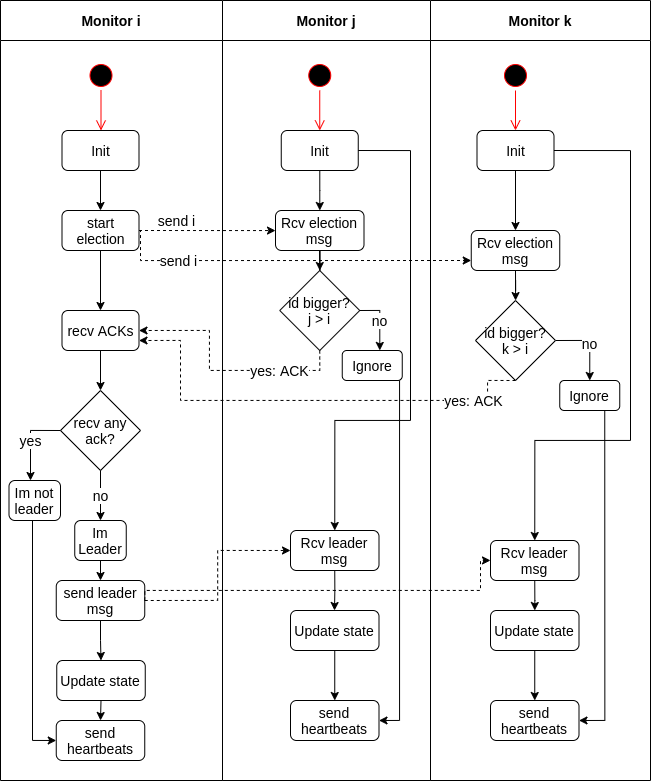

The diagram above was exported from draw.io. Its source (the exported page's mxGraphModel, read from the mxfile embedded in the PNG):
<mxGraphModel dx="942" dy="509" grid="1" gridSize="10" guides="1" tooltips="1" connect="1" arrows="1" fold="1" page="1" pageScale="1" pageWidth="827" pageHeight="1169" math="0" shadow="0">
  <root>
    <mxCell id="0" />
    <mxCell id="1" parent="0" />
    <mxCell id="2" value="Monitor i" style="swimlane;fontSize=14;startSize=40;" vertex="1" parent="1">
      <mxGeometry x="1720" y="390" width="222" height="780" as="geometry" />
    </mxCell>
    <mxCell id="3" value="" style="ellipse;html=1;shape=startState;fillColor=#000000;strokeColor=#ff0000;fontSize=14;" vertex="1" parent="2">
      <mxGeometry x="85.5" y="60" width="30" height="30" as="geometry" />
    </mxCell>
    <mxCell id="4" value="" style="edgeStyle=orthogonalEdgeStyle;html=1;verticalAlign=bottom;endArrow=open;endSize=8;strokeColor=#ff0000;fontSize=14;" edge="1" parent="2" source="3">
      <mxGeometry relative="1" as="geometry">
        <mxPoint x="100.5" y="130" as="targetPoint" />
      </mxGeometry>
    </mxCell>
    <mxCell id="5" style="edgeStyle=orthogonalEdgeStyle;rounded=0;orthogonalLoop=1;jettySize=auto;html=1;exitX=0.5;exitY=1;exitDx=0;exitDy=0;fontSize=14;" edge="1" parent="2" source="6" target="8">
      <mxGeometry relative="1" as="geometry" />
    </mxCell>
    <mxCell id="6" value="Init" style="rounded=1;whiteSpace=wrap;html=1;fontSize=14;" vertex="1" parent="2">
      <mxGeometry x="61.5" y="130" width="77" height="40" as="geometry" />
    </mxCell>
    <mxCell id="7" style="edgeStyle=orthogonalEdgeStyle;rounded=0;orthogonalLoop=1;jettySize=auto;html=1;entryX=0.5;entryY=0;entryDx=0;entryDy=0;fontSize=14;" edge="1" parent="2" source="8" target="10">
      <mxGeometry relative="1" as="geometry" />
    </mxCell>
    <mxCell id="8" value="start election" style="rounded=1;whiteSpace=wrap;html=1;fontSize=14;" vertex="1" parent="2">
      <mxGeometry x="61.5" y="210" width="77" height="40" as="geometry" />
    </mxCell>
    <mxCell id="9" style="edgeStyle=orthogonalEdgeStyle;rounded=0;orthogonalLoop=1;jettySize=auto;html=1;exitX=0.5;exitY=1;exitDx=0;exitDy=0;entryX=0.5;entryY=0;entryDx=0;entryDy=0;fontSize=14;" edge="1" parent="2" source="10" target="11">
      <mxGeometry relative="1" as="geometry" />
    </mxCell>
    <mxCell id="10" value="recv ACKs" style="rounded=1;whiteSpace=wrap;html=1;fontSize=14;" vertex="1" parent="2">
      <mxGeometry x="61.5" y="310" width="77" height="40" as="geometry" />
    </mxCell>
    <mxCell id="11" value="recv any ack?" style="rhombus;whiteSpace=wrap;html=1;fontSize=14;" vertex="1" parent="2">
      <mxGeometry x="60" y="390" width="80" height="80" as="geometry" />
    </mxCell>
    <mxCell id="12" style="edgeStyle=orthogonalEdgeStyle;rounded=0;orthogonalLoop=1;jettySize=auto;html=1;exitX=0.5;exitY=1;exitDx=0;exitDy=0;entryX=0;entryY=0.5;entryDx=0;entryDy=0;fontSize=14;" edge="1" parent="2" source="13" target="17">
      <mxGeometry relative="1" as="geometry">
        <Array as="points">
          <mxPoint x="32" y="520" />
          <mxPoint x="32" y="740" />
        </Array>
      </mxGeometry>
    </mxCell>
    <mxCell id="13" value="Im not leader" style="rounded=1;whiteSpace=wrap;html=1;fontSize=14;" vertex="1" parent="2">
      <mxGeometry x="8.5" y="480" width="51.5" height="40" as="geometry" />
    </mxCell>
    <mxCell id="14" value="Im&lt;br&gt;Leader" style="rounded=1;whiteSpace=wrap;html=1;fontSize=14;" vertex="1" parent="2">
      <mxGeometry x="74.25" y="520" width="51.5" height="40" as="geometry" />
    </mxCell>
    <mxCell id="15" style="edgeStyle=orthogonalEdgeStyle;rounded=0;orthogonalLoop=1;jettySize=auto;html=1;exitX=0.5;exitY=1;exitDx=0;exitDy=0;entryX=0.5;entryY=0;entryDx=0;entryDy=0;fontSize=14;" edge="1" parent="2" source="16" target="17">
      <mxGeometry relative="1" as="geometry" />
    </mxCell>
    <mxCell id="16" value="Update state" style="rounded=1;whiteSpace=wrap;html=1;fontSize=14;" vertex="1" parent="2">
      <mxGeometry x="56.25" y="660" width="88.5" height="40" as="geometry" />
    </mxCell>
    <mxCell id="17" value="send heartbeats" style="rounded=1;whiteSpace=wrap;html=1;fontSize=14;" vertex="1" parent="2">
      <mxGeometry x="55.75" y="720" width="88.5" height="40" as="geometry" />
    </mxCell>
    <mxCell id="18" style="edgeStyle=orthogonalEdgeStyle;rounded=0;orthogonalLoop=1;jettySize=auto;html=1;exitX=0.5;exitY=1;exitDx=0;exitDy=0;entryX=0.5;entryY=0;entryDx=0;entryDy=0;fontSize=14;" edge="1" parent="2" source="19" target="16">
      <mxGeometry relative="1" as="geometry" />
    </mxCell>
    <mxCell id="19" value="send leader msg" style="rounded=1;whiteSpace=wrap;html=1;fontSize=14;" vertex="1" parent="2">
      <mxGeometry x="55.75" y="580" width="88.5" height="40" as="geometry" />
    </mxCell>
    <mxCell id="20" value="Monitor j" style="swimlane;fontSize=14;startSize=40;" vertex="1" parent="1">
      <mxGeometry x="1942" y="390" width="208" height="780" as="geometry" />
    </mxCell>
    <mxCell id="21" style="edgeStyle=orthogonalEdgeStyle;rounded=0;orthogonalLoop=1;jettySize=auto;html=1;fontSize=14;" edge="1" parent="20" source="22" target="24">
      <mxGeometry relative="1" as="geometry" />
    </mxCell>
    <mxCell id="22" value="Init" style="rounded=1;whiteSpace=wrap;html=1;fontSize=14;" vertex="1" parent="20">
      <mxGeometry x="58.75" y="130" width="77" height="40" as="geometry" />
    </mxCell>
    <mxCell id="23" style="edgeStyle=orthogonalEdgeStyle;rounded=0;orthogonalLoop=1;jettySize=auto;html=1;exitX=0.5;exitY=1;exitDx=0;exitDy=0;fontSize=14;" edge="1" parent="20" source="24" target="25">
      <mxGeometry relative="1" as="geometry" />
    </mxCell>
    <mxCell id="24" value="Rcv election msg" style="rounded=1;whiteSpace=wrap;html=1;fontSize=14;" vertex="1" parent="20">
      <mxGeometry x="53" y="210" width="88.5" height="40" as="geometry" />
    </mxCell>
    <mxCell id="25" value="id bigger?&lt;br&gt;j &amp;gt; i" style="rhombus;whiteSpace=wrap;html=1;fontSize=14;" vertex="1" parent="20">
      <mxGeometry x="57.25" y="270" width="80" height="80" as="geometry" />
    </mxCell>
    <mxCell id="26" style="edgeStyle=orthogonalEdgeStyle;rounded=0;orthogonalLoop=1;jettySize=auto;html=1;exitX=0.75;exitY=1;exitDx=0;exitDy=0;entryX=1;entryY=0.5;entryDx=0;entryDy=0;fontSize=14;" edge="1" parent="20" source="27" target="32">
      <mxGeometry relative="1" as="geometry">
        <Array as="points">
          <mxPoint x="177" y="380" />
          <mxPoint x="177" y="720" />
        </Array>
      </mxGeometry>
    </mxCell>
    <mxCell id="27" value="Ignore" style="rounded=1;whiteSpace=wrap;html=1;fontSize=14;" vertex="1" parent="20">
      <mxGeometry x="119.75" y="350" width="60" height="30" as="geometry" />
    </mxCell>
    <mxCell id="28" value="Rcv leader msg" style="rounded=1;whiteSpace=wrap;html=1;fontSize=14;" vertex="1" parent="20">
      <mxGeometry x="68" y="530" width="88.5" height="40" as="geometry" />
    </mxCell>
    <mxCell id="29" style="edgeStyle=orthogonalEdgeStyle;rounded=0;orthogonalLoop=1;jettySize=auto;html=1;exitX=1;exitY=0.5;exitDx=0;exitDy=0;fontSize=14;entryX=0.5;entryY=0;entryDx=0;entryDy=0;" edge="1" parent="20" source="22" target="28">
      <mxGeometry relative="1" as="geometry">
        <mxPoint x="178" y="530" as="targetPoint" />
        <Array as="points">
          <mxPoint x="188" y="150" />
          <mxPoint x="188" y="420" />
          <mxPoint x="112" y="420" />
        </Array>
      </mxGeometry>
    </mxCell>
    <mxCell id="30" style="edgeStyle=orthogonalEdgeStyle;rounded=0;orthogonalLoop=1;jettySize=auto;html=1;exitX=0.5;exitY=1;exitDx=0;exitDy=0;entryX=0.5;entryY=0;entryDx=0;entryDy=0;fontSize=14;" edge="1" parent="20" source="31" target="32">
      <mxGeometry relative="1" as="geometry" />
    </mxCell>
    <mxCell id="31" value="Update state" style="rounded=1;whiteSpace=wrap;html=1;fontSize=14;" vertex="1" parent="20">
      <mxGeometry x="68" y="610" width="88.5" height="40" as="geometry" />
    </mxCell>
    <mxCell id="32" value="send heartbeats" style="rounded=1;whiteSpace=wrap;html=1;fontSize=14;" vertex="1" parent="20">
      <mxGeometry x="68" y="700" width="88.5" height="40" as="geometry" />
    </mxCell>
    <mxCell id="33" value="Monitor k" style="swimlane;fontSize=14;startSize=40;" vertex="1" parent="1">
      <mxGeometry x="2150" y="390" width="220" height="780" as="geometry" />
    </mxCell>
    <mxCell id="34" style="edgeStyle=orthogonalEdgeStyle;rounded=0;orthogonalLoop=1;jettySize=auto;html=1;exitX=0.5;exitY=1;exitDx=0;exitDy=0;fontSize=14;" edge="1" parent="33" source="35" target="37">
      <mxGeometry relative="1" as="geometry" />
    </mxCell>
    <mxCell id="35" value="Rcv election msg" style="rounded=1;whiteSpace=wrap;html=1;fontSize=14;" vertex="1" parent="33">
      <mxGeometry x="40.75" y="230" width="88.5" height="40" as="geometry" />
    </mxCell>
    <mxCell id="36" value="no" style="edgeStyle=orthogonalEdgeStyle;rounded=0;orthogonalLoop=1;jettySize=auto;html=1;exitX=1;exitY=0.5;exitDx=0;exitDy=0;entryX=0.5;entryY=0;entryDx=0;entryDy=0;fontSize=14;" edge="1" parent="33" source="37" target="39">
      <mxGeometry relative="1" as="geometry" />
    </mxCell>
    <mxCell id="37" value="id bigger?&lt;br&gt;k &amp;gt; i" style="rhombus;whiteSpace=wrap;html=1;fontSize=14;" vertex="1" parent="33">
      <mxGeometry x="45" y="300" width="80" height="80" as="geometry" />
    </mxCell>
    <mxCell id="38" style="edgeStyle=orthogonalEdgeStyle;rounded=0;orthogonalLoop=1;jettySize=auto;html=1;exitX=0.75;exitY=1;exitDx=0;exitDy=0;entryX=1;entryY=0.5;entryDx=0;entryDy=0;fontSize=14;" edge="1" parent="33" source="39" target="49">
      <mxGeometry relative="1" as="geometry" />
    </mxCell>
    <mxCell id="39" value="Ignore" style="rounded=1;whiteSpace=wrap;html=1;fontSize=14;" vertex="1" parent="33">
      <mxGeometry x="129.25" y="380" width="60" height="30" as="geometry" />
    </mxCell>
    <mxCell id="40" value="" style="ellipse;html=1;shape=startState;fillColor=#000000;strokeColor=#ff0000;fontSize=14;" vertex="1" parent="33">
      <mxGeometry x="70" y="60" width="30" height="30" as="geometry" />
    </mxCell>
    <mxCell id="41" value="" style="edgeStyle=orthogonalEdgeStyle;html=1;verticalAlign=bottom;endArrow=open;endSize=8;strokeColor=#ff0000;fontSize=14;" edge="1" parent="33" source="40">
      <mxGeometry relative="1" as="geometry">
        <mxPoint x="85" y="130" as="targetPoint" />
      </mxGeometry>
    </mxCell>
    <mxCell id="42" style="edgeStyle=orthogonalEdgeStyle;rounded=0;orthogonalLoop=1;jettySize=auto;html=1;exitX=1;exitY=0.5;exitDx=0;exitDy=0;entryX=0.5;entryY=0;entryDx=0;entryDy=0;fontSize=14;" edge="1" parent="33" source="43" target="46">
      <mxGeometry relative="1" as="geometry">
        <Array as="points">
          <mxPoint x="200" y="150" />
          <mxPoint x="200" y="440" />
          <mxPoint x="104" y="440" />
        </Array>
      </mxGeometry>
    </mxCell>
    <mxCell id="43" value="Init" style="rounded=1;whiteSpace=wrap;html=1;fontSize=14;" vertex="1" parent="33">
      <mxGeometry x="46.5" y="130" width="77" height="40" as="geometry" />
    </mxCell>
    <mxCell id="44" style="edgeStyle=orthogonalEdgeStyle;rounded=0;orthogonalLoop=1;jettySize=auto;html=1;exitX=0.5;exitY=1;exitDx=0;exitDy=0;entryX=0.5;entryY=0;entryDx=0;entryDy=0;fontSize=14;" edge="1" parent="33" source="43" target="35">
      <mxGeometry relative="1" as="geometry" />
    </mxCell>
    <mxCell id="45" style="edgeStyle=orthogonalEdgeStyle;rounded=0;orthogonalLoop=1;jettySize=auto;html=1;exitX=0.5;exitY=1;exitDx=0;exitDy=0;fontSize=14;" edge="1" parent="33" source="46" target="48">
      <mxGeometry relative="1" as="geometry" />
    </mxCell>
    <mxCell id="46" value="Rcv leader msg" style="rounded=1;whiteSpace=wrap;html=1;fontSize=14;" vertex="1" parent="33">
      <mxGeometry x="60" y="540" width="88.5" height="40" as="geometry" />
    </mxCell>
    <mxCell id="47" style="edgeStyle=orthogonalEdgeStyle;rounded=0;orthogonalLoop=1;jettySize=auto;html=1;exitX=0.5;exitY=1;exitDx=0;exitDy=0;entryX=0.5;entryY=0;entryDx=0;entryDy=0;fontSize=14;" edge="1" parent="33" source="48" target="49">
      <mxGeometry relative="1" as="geometry" />
    </mxCell>
    <mxCell id="48" value="Update state" style="rounded=1;whiteSpace=wrap;html=1;fontSize=14;" vertex="1" parent="33">
      <mxGeometry x="60" y="610" width="88.5" height="40" as="geometry" />
    </mxCell>
    <mxCell id="49" value="send heartbeats" style="rounded=1;whiteSpace=wrap;html=1;fontSize=14;" vertex="1" parent="33">
      <mxGeometry x="60" y="700" width="88.5" height="40" as="geometry" />
    </mxCell>
    <mxCell id="50" value="" style="ellipse;html=1;shape=startState;fillColor=#000000;strokeColor=#ff0000;fontSize=14;" vertex="1" parent="1">
      <mxGeometry x="2024.25" y="450" width="30" height="30" as="geometry" />
    </mxCell>
    <mxCell id="51" value="" style="edgeStyle=orthogonalEdgeStyle;html=1;verticalAlign=bottom;endArrow=open;endSize=8;strokeColor=#ff0000;fontSize=14;" edge="1" source="50" parent="1">
      <mxGeometry relative="1" as="geometry">
        <mxPoint x="2039.25" y="520" as="targetPoint" />
      </mxGeometry>
    </mxCell>
    <mxCell id="52" value="send i" style="edgeStyle=orthogonalEdgeStyle;rounded=0;orthogonalLoop=1;jettySize=auto;html=1;exitX=1;exitY=0.5;exitDx=0;exitDy=0;fontSize=14;dashed=1;" edge="1" source="8" target="24" parent="1">
      <mxGeometry x="-0.4567" y="10" relative="1" as="geometry">
        <Array as="points">
          <mxPoint x="1960" y="620" />
          <mxPoint x="1960" y="620" />
        </Array>
        <mxPoint as="offset" />
      </mxGeometry>
    </mxCell>
    <mxCell id="53" value="send i" style="edgeStyle=orthogonalEdgeStyle;rounded=0;orthogonalLoop=1;jettySize=auto;html=1;exitX=1;exitY=0.5;exitDx=0;exitDy=0;entryX=0;entryY=0.75;entryDx=0;entryDy=0;dashed=1;fontSize=14;" edge="1" source="8" target="35" parent="1">
      <mxGeometry x="-0.6163" relative="1" as="geometry">
        <Array as="points">
          <mxPoint x="1860" y="620" />
          <mxPoint x="1860" y="650" />
        </Array>
        <mxPoint as="offset" />
      </mxGeometry>
    </mxCell>
    <mxCell id="54" value="yes: ACK" style="edgeStyle=orthogonalEdgeStyle;rounded=0;orthogonalLoop=1;jettySize=auto;html=1;exitX=0.5;exitY=1;exitDx=0;exitDy=0;entryX=1;entryY=0.5;entryDx=0;entryDy=0;dashed=1;fontSize=14;" edge="1" source="25" target="10" parent="1">
      <mxGeometry x="-0.5013" relative="1" as="geometry">
        <mxPoint as="offset" />
      </mxGeometry>
    </mxCell>
    <mxCell id="55" value="yes: ACK" style="edgeStyle=orthogonalEdgeStyle;rounded=0;orthogonalLoop=1;jettySize=auto;html=1;exitX=0.5;exitY=1;exitDx=0;exitDy=0;entryX=1;entryY=0.75;entryDx=0;entryDy=0;dashed=1;fontSize=14;" edge="1" source="37" target="10" parent="1">
      <mxGeometry x="-0.7256" relative="1" as="geometry">
        <Array as="points">
          <mxPoint x="2207" y="770" />
          <mxPoint x="2207" y="790" />
          <mxPoint x="1900" y="790" />
          <mxPoint x="1900" y="730" />
        </Array>
        <mxPoint as="offset" />
      </mxGeometry>
    </mxCell>
    <mxCell id="56" value="no" style="edgeStyle=orthogonalEdgeStyle;rounded=0;orthogonalLoop=1;jettySize=auto;html=1;exitX=1;exitY=0.5;exitDx=0;exitDy=0;fontSize=14;" edge="1" source="25" parent="1">
      <mxGeometry relative="1" as="geometry">
        <mxPoint x="2099.7499999999995" y="739.9999999999998" as="targetPoint" />
      </mxGeometry>
    </mxCell>
    <mxCell id="57" value="yes" style="edgeStyle=orthogonalEdgeStyle;rounded=0;orthogonalLoop=1;jettySize=auto;html=1;exitX=0;exitY=0.5;exitDx=0;exitDy=0;fontSize=14;" edge="1" source="11" parent="1">
      <mxGeometry relative="1" as="geometry">
        <mxPoint x="1750" y="869.9999999999998" as="targetPoint" />
      </mxGeometry>
    </mxCell>
    <mxCell id="58" value="no" style="edgeStyle=orthogonalEdgeStyle;rounded=0;orthogonalLoop=1;jettySize=auto;html=1;exitX=0.5;exitY=1;exitDx=0;exitDy=0;fontSize=14;" edge="1" source="11" parent="1">
      <mxGeometry relative="1" as="geometry">
        <mxPoint x="1820" y="909.9999999999998" as="targetPoint" />
      </mxGeometry>
    </mxCell>
    <mxCell id="59" style="edgeStyle=orthogonalEdgeStyle;rounded=0;orthogonalLoop=1;jettySize=auto;html=1;exitX=0.5;exitY=1;exitDx=0;exitDy=0;fontSize=14;" edge="1" source="28" parent="1">
      <mxGeometry relative="1" as="geometry">
        <mxPoint x="2054" y="999.9999999999998" as="targetPoint" />
      </mxGeometry>
    </mxCell>
    <mxCell id="60" style="edgeStyle=orthogonalEdgeStyle;rounded=0;orthogonalLoop=1;jettySize=auto;html=1;exitX=0.5;exitY=1;exitDx=0;exitDy=0;fontSize=14;" edge="1" source="14" parent="1">
      <mxGeometry relative="1" as="geometry">
        <mxPoint x="1820" y="969.9999999999998" as="targetPoint" />
      </mxGeometry>
    </mxCell>
    <mxCell id="61" style="edgeStyle=orthogonalEdgeStyle;rounded=0;orthogonalLoop=1;jettySize=auto;html=1;exitX=1;exitY=0.5;exitDx=0;exitDy=0;entryX=0;entryY=0.5;entryDx=0;entryDy=0;fontSize=14;dashed=1;" edge="1" source="19" target="28" parent="1">
      <mxGeometry relative="1" as="geometry" />
    </mxCell>
    <mxCell id="62" style="edgeStyle=orthogonalEdgeStyle;rounded=0;orthogonalLoop=1;jettySize=auto;html=1;exitX=1;exitY=0.5;exitDx=0;exitDy=0;dashed=1;fontSize=14;" edge="1" source="19" target="46" parent="1">
      <mxGeometry relative="1" as="geometry">
        <Array as="points">
          <mxPoint x="1864" y="980" />
          <mxPoint x="2200" y="980" />
          <mxPoint x="2200" y="950" />
        </Array>
      </mxGeometry>
    </mxCell>
  </root>
</mxGraphModel>